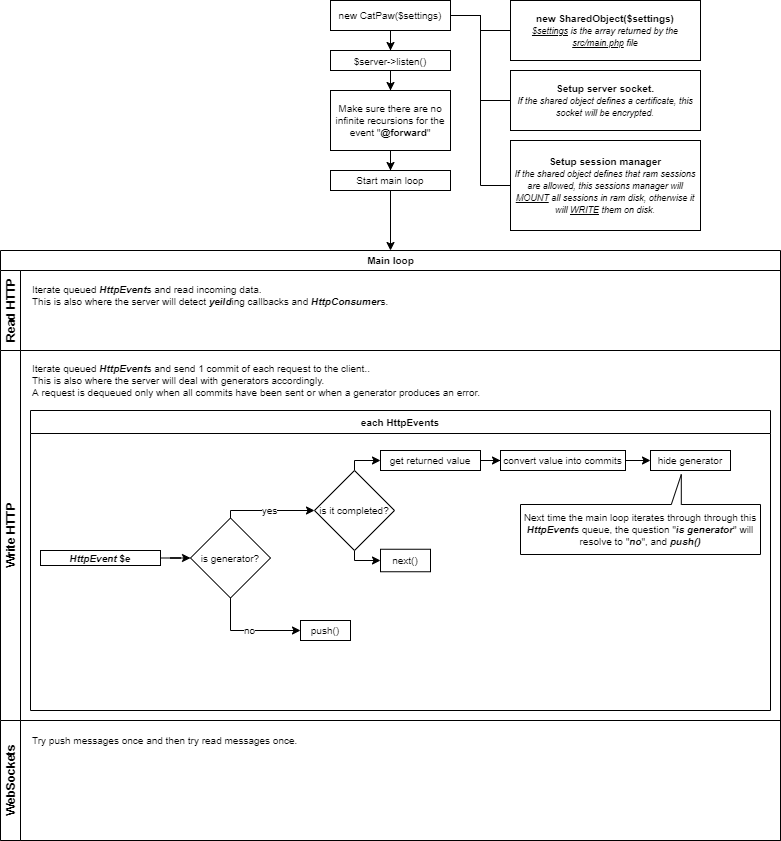

The diagram above was exported from draw.io. Its source (the exported page's mxGraphModel, read from the mxfile embedded in the PNG):
<mxGraphModel dx="1422" dy="838" grid="1" gridSize="10" guides="1" tooltips="1" connect="1" arrows="1" fold="1" page="1" pageScale="1" pageWidth="827" pageHeight="1169" math="0" shadow="0">
  <root>
    <mxCell id="0" />
    <mxCell id="1" parent="0" />
    <mxCell id="lEfsinpkYx7kkaVaV9f4-2" style="edgeStyle=orthogonalEdgeStyle;rounded=0;orthogonalLoop=1;jettySize=auto;html=1;" parent="1" source="lEfsinpkYx7kkaVaV9f4-1" target="lEfsinpkYx7kkaVaV9f4-3" edge="1">
      <mxGeometry relative="1" as="geometry">
        <mxPoint x="414" y="150" as="targetPoint" />
      </mxGeometry>
    </mxCell>
    <mxCell id="lEfsinpkYx7kkaVaV9f4-7" style="edgeStyle=orthogonalEdgeStyle;rounded=0;orthogonalLoop=1;jettySize=auto;html=1;entryX=0;entryY=0.5;entryDx=0;entryDy=0;fontSize=10;endArrow=none;endFill=0;" parent="1" source="lEfsinpkYx7kkaVaV9f4-1" target="lEfsinpkYx7kkaVaV9f4-6" edge="1">
      <mxGeometry relative="1" as="geometry" />
    </mxCell>
    <mxCell id="lEfsinpkYx7kkaVaV9f4-9" style="edgeStyle=orthogonalEdgeStyle;rounded=0;orthogonalLoop=1;jettySize=auto;html=1;entryX=0;entryY=0.5;entryDx=0;entryDy=0;fontSize=10;endArrow=none;endFill=0;" parent="1" source="lEfsinpkYx7kkaVaV9f4-1" target="lEfsinpkYx7kkaVaV9f4-8" edge="1">
      <mxGeometry relative="1" as="geometry" />
    </mxCell>
    <mxCell id="lEfsinpkYx7kkaVaV9f4-1" value="new CatPaw($settings)" style="rounded=0;whiteSpace=wrap;html=1;fontSize=10;" parent="1" vertex="1">
      <mxGeometry x="350" y="50" width="120" height="30" as="geometry" />
    </mxCell>
    <mxCell id="lEfsinpkYx7kkaVaV9f4-4" style="edgeStyle=orthogonalEdgeStyle;rounded=0;orthogonalLoop=1;jettySize=auto;html=1;exitX=1;exitY=0.5;exitDx=0;exitDy=0;endArrow=none;endFill=0;" parent="1" source="lEfsinpkYx7kkaVaV9f4-1" target="lEfsinpkYx7kkaVaV9f4-5" edge="1">
      <mxGeometry relative="1" as="geometry">
        <mxPoint x="560" y="180" as="targetPoint" />
        <mxPoint x="480" y="80" as="sourcePoint" />
      </mxGeometry>
    </mxCell>
    <mxCell id="lEfsinpkYx7kkaVaV9f4-12" style="edgeStyle=orthogonalEdgeStyle;rounded=0;orthogonalLoop=1;jettySize=auto;html=1;entryX=0.5;entryY=0;entryDx=0;entryDy=0;endArrow=classic;endFill=1;strokeColor=#000000;fontSize=10;" parent="1" source="lEfsinpkYx7kkaVaV9f4-3" target="lEfsinpkYx7kkaVaV9f4-11" edge="1">
      <mxGeometry relative="1" as="geometry" />
    </mxCell>
    <mxCell id="lEfsinpkYx7kkaVaV9f4-3" value="&lt;font style=&quot;font-size: 10px&quot;&gt;$server-&amp;gt;listen()&lt;/font&gt;" style="rounded=0;whiteSpace=wrap;html=1;" parent="1" vertex="1">
      <mxGeometry x="350" y="100" width="120" height="20" as="geometry" />
    </mxCell>
    <mxCell id="lEfsinpkYx7kkaVaV9f4-5" value="&lt;b&gt;new SharedObject($settings)&lt;/b&gt;&lt;br&gt;&lt;i&gt;&lt;font style=&quot;font-size: 9px&quot;&gt;&lt;u&gt;$settings&lt;/u&gt; is the array returned by the &lt;u&gt;src/main.php&lt;/u&gt;&amp;nbsp;file&lt;/font&gt;&lt;/i&gt;" style="rounded=0;whiteSpace=wrap;html=1;fontSize=10;" parent="1" vertex="1">
      <mxGeometry x="530" y="50" width="190" height="60" as="geometry" />
    </mxCell>
    <mxCell id="lEfsinpkYx7kkaVaV9f4-6" value="&lt;b&gt;&lt;font style=&quot;font-size: 10px&quot;&gt;Setup session manager&lt;/font&gt;&lt;/b&gt;&lt;br&gt;&lt;font style=&quot;font-size: 9px&quot;&gt;&lt;i&gt;If the shared object defines that ram sessions are allowed, this sessions manager will &lt;u&gt;MOUNT&lt;/u&gt; all sessions in ram disk, otherwise it will &lt;u&gt;WRITE&lt;/u&gt;&amp;nbsp;them on disk.&lt;/i&gt;&lt;/font&gt;" style="rounded=0;whiteSpace=wrap;html=1;fontSize=10;" parent="1" vertex="1">
      <mxGeometry x="530" y="190" width="190" height="90" as="geometry" />
    </mxCell>
    <mxCell id="lEfsinpkYx7kkaVaV9f4-8" value="&lt;b&gt;Setup server socket.&lt;/b&gt;&lt;br&gt;&lt;font style=&quot;font-size: 9px&quot;&gt;&lt;i&gt;If the shared object defines a certificate, this socket will be encrypted.&lt;/i&gt;&lt;/font&gt;" style="rounded=0;whiteSpace=wrap;html=1;fontSize=10;" parent="1" vertex="1">
      <mxGeometry x="530" y="120" width="190" height="60" as="geometry" />
    </mxCell>
    <mxCell id="lEfsinpkYx7kkaVaV9f4-14" style="edgeStyle=orthogonalEdgeStyle;rounded=0;orthogonalLoop=1;jettySize=auto;html=1;entryX=0.5;entryY=0;entryDx=0;entryDy=0;endArrow=classic;endFill=1;strokeColor=#000000;fontSize=10;" parent="1" source="lEfsinpkYx7kkaVaV9f4-11" target="lEfsinpkYx7kkaVaV9f4-13" edge="1">
      <mxGeometry relative="1" as="geometry" />
    </mxCell>
    <mxCell id="lEfsinpkYx7kkaVaV9f4-11" value="Make sure there are no infinite recursions for the event &quot;&lt;b&gt;@forward&lt;/b&gt;&quot;" style="rounded=0;whiteSpace=wrap;html=1;fontSize=10;" parent="1" vertex="1">
      <mxGeometry x="350" y="140" width="120" height="60" as="geometry" />
    </mxCell>
    <mxCell id="lEfsinpkYx7kkaVaV9f4-20" style="edgeStyle=orthogonalEdgeStyle;rounded=0;orthogonalLoop=1;jettySize=auto;html=1;entryX=0.5;entryY=0;entryDx=0;entryDy=0;endArrow=classic;endFill=1;strokeColor=#000000;fontSize=10;" parent="1" source="lEfsinpkYx7kkaVaV9f4-13" target="lEfsinpkYx7kkaVaV9f4-16" edge="1">
      <mxGeometry relative="1" as="geometry" />
    </mxCell>
    <mxCell id="lEfsinpkYx7kkaVaV9f4-13" value="Start main loop" style="rounded=0;whiteSpace=wrap;html=1;fontSize=10;" parent="1" vertex="1">
      <mxGeometry x="350" y="220" width="120" height="20" as="geometry" />
    </mxCell>
    <mxCell id="lEfsinpkYx7kkaVaV9f4-16" value="Main loop" style="swimlane;html=1;childLayout=stackLayout;resizeParent=1;resizeParentMax=0;horizontal=1;startSize=20;horizontalStack=0;fontSize=10;" parent="1" vertex="1">
      <mxGeometry x="20" y="300" width="780" height="590" as="geometry" />
    </mxCell>
    <mxCell id="lEfsinpkYx7kkaVaV9f4-17" value="Read HTTP" style="swimlane;html=1;startSize=20;horizontal=0;" parent="lEfsinpkYx7kkaVaV9f4-16" vertex="1">
      <mxGeometry y="20" width="780" height="80" as="geometry" />
    </mxCell>
    <mxCell id="lEfsinpkYx7kkaVaV9f4-29" value="Iterate queued &lt;b&gt;&lt;i&gt;HttpEvent&lt;/i&gt;&lt;/b&gt;s and read incoming data.&lt;br&gt;&lt;div&gt;This is also where the server will detect &lt;b&gt;&lt;i&gt;yeild&lt;/i&gt;&lt;/b&gt;ing callbacks and &lt;b&gt;&lt;i&gt;HttpConsumer&lt;/i&gt;&lt;/b&gt;s.&lt;/div&gt;" style="text;html=1;align=left;verticalAlign=middle;resizable=0;points=[];autosize=1;fontSize=10;" parent="lEfsinpkYx7kkaVaV9f4-17" vertex="1">
      <mxGeometry x="30" y="10" width="370" height="30" as="geometry" />
    </mxCell>
    <mxCell id="lEfsinpkYx7kkaVaV9f4-18" value="Write HTTP" style="swimlane;html=1;startSize=20;horizontal=0;" parent="lEfsinpkYx7kkaVaV9f4-16" vertex="1">
      <mxGeometry y="100" width="780" height="370" as="geometry" />
    </mxCell>
    <mxCell id="lEfsinpkYx7kkaVaV9f4-31" value="Iterate queued &lt;b&gt;&lt;i&gt;HttpEvent&lt;/i&gt;&lt;/b&gt;s and send 1 commit of each request to the client..&lt;br&gt;This is also where the server will deal with generators accordingly.&lt;br&gt;A request is dequeued only when all commits have been sent or when a generator produces an error." style="text;html=1;align=left;verticalAlign=middle;resizable=0;points=[];autosize=1;fontSize=10;" parent="lEfsinpkYx7kkaVaV9f4-18" vertex="1">
      <mxGeometry x="30" y="10" width="460" height="40" as="geometry" />
    </mxCell>
    <mxCell id="lEfsinpkYx7kkaVaV9f4-38" value="each HttpEvents" style="swimlane;fontSize=10;fontStyle=1" parent="lEfsinpkYx7kkaVaV9f4-18" vertex="1">
      <mxGeometry x="30" y="60" width="740" height="300" as="geometry" />
    </mxCell>
    <mxCell id="lEfsinpkYx7kkaVaV9f4-42" style="edgeStyle=orthogonalEdgeStyle;rounded=0;orthogonalLoop=1;jettySize=auto;html=1;endArrow=classic;endFill=1;strokeColor=#000000;fontSize=10;" parent="lEfsinpkYx7kkaVaV9f4-38" source="lEfsinpkYx7kkaVaV9f4-40" target="lEfsinpkYx7kkaVaV9f4-41" edge="1">
      <mxGeometry relative="1" as="geometry" />
    </mxCell>
    <mxCell id="lEfsinpkYx7kkaVaV9f4-40" value="&lt;b&gt;&lt;i&gt;HttpEvent&lt;/i&gt; $e&lt;/b&gt;" style="rounded=0;whiteSpace=wrap;html=1;fontSize=10;" parent="lEfsinpkYx7kkaVaV9f4-38" vertex="1">
      <mxGeometry x="10" y="140" width="120" height="15" as="geometry" />
    </mxCell>
    <mxCell id="lEfsinpkYx7kkaVaV9f4-44" value="yes" style="edgeStyle=orthogonalEdgeStyle;rounded=0;orthogonalLoop=1;jettySize=auto;html=1;entryX=0;entryY=0.5;entryDx=0;entryDy=0;endArrow=classic;endFill=1;fontSize=10;" parent="lEfsinpkYx7kkaVaV9f4-38" source="lEfsinpkYx7kkaVaV9f4-41" target="lEfsinpkYx7kkaVaV9f4-43" edge="1">
      <mxGeometry relative="1" as="geometry">
        <Array as="points">
          <mxPoint x="200" y="100" />
        </Array>
      </mxGeometry>
    </mxCell>
    <mxCell id="lEfsinpkYx7kkaVaV9f4-74" value="no" style="edgeStyle=orthogonalEdgeStyle;rounded=0;orthogonalLoop=1;jettySize=auto;html=1;entryX=0;entryY=0.5;entryDx=0;entryDy=0;endArrow=classic;endFill=1;strokeColor=#000000;fontSize=10;" parent="lEfsinpkYx7kkaVaV9f4-38" source="lEfsinpkYx7kkaVaV9f4-41" target="lEfsinpkYx7kkaVaV9f4-73" edge="1">
      <mxGeometry relative="1" as="geometry">
        <Array as="points">
          <mxPoint x="200" y="220" />
        </Array>
      </mxGeometry>
    </mxCell>
    <mxCell id="lEfsinpkYx7kkaVaV9f4-41" value="is generator?" style="rhombus;whiteSpace=wrap;html=1;fontSize=10;" parent="lEfsinpkYx7kkaVaV9f4-38" vertex="1">
      <mxGeometry x="160" y="107.5" width="80" height="80" as="geometry" />
    </mxCell>
    <mxCell id="lEfsinpkYx7kkaVaV9f4-47" style="edgeStyle=orthogonalEdgeStyle;rounded=0;orthogonalLoop=1;jettySize=auto;html=1;entryX=0;entryY=0.5;entryDx=0;entryDy=0;endArrow=classic;endFill=1;strokeColor=#000000;fontSize=10;" parent="lEfsinpkYx7kkaVaV9f4-38" source="lEfsinpkYx7kkaVaV9f4-43" target="lEfsinpkYx7kkaVaV9f4-46" edge="1">
      <mxGeometry relative="1" as="geometry">
        <Array as="points">
          <mxPoint x="324" y="150" />
        </Array>
      </mxGeometry>
    </mxCell>
    <mxCell id="lEfsinpkYx7kkaVaV9f4-49" style="edgeStyle=orthogonalEdgeStyle;rounded=0;orthogonalLoop=1;jettySize=auto;html=1;endArrow=classic;endFill=1;strokeColor=#000000;fontSize=10;" parent="lEfsinpkYx7kkaVaV9f4-38" source="lEfsinpkYx7kkaVaV9f4-43" target="lEfsinpkYx7kkaVaV9f4-48" edge="1">
      <mxGeometry relative="1" as="geometry">
        <Array as="points">
          <mxPoint x="324" y="50" />
        </Array>
      </mxGeometry>
    </mxCell>
    <mxCell id="lEfsinpkYx7kkaVaV9f4-43" value="is it completed?" style="rhombus;whiteSpace=wrap;html=1;fontSize=10;" parent="lEfsinpkYx7kkaVaV9f4-38" vertex="1">
      <mxGeometry x="284" y="60" width="80" height="80" as="geometry" />
    </mxCell>
    <mxCell id="lEfsinpkYx7kkaVaV9f4-46" value="&lt;a href=&quot;https://www.php.net/manual/en/generator.next.php&quot;&gt;next()&lt;/a&gt;" style="rounded=0;whiteSpace=wrap;html=1;fontSize=10;" parent="lEfsinpkYx7kkaVaV9f4-38" vertex="1">
      <mxGeometry x="350" y="138.75" width="50" height="22.5" as="geometry" />
    </mxCell>
    <mxCell id="lEfsinpkYx7kkaVaV9f4-51" style="edgeStyle=orthogonalEdgeStyle;rounded=0;orthogonalLoop=1;jettySize=auto;html=1;entryX=0;entryY=0.5;entryDx=0;entryDy=0;endArrow=classic;endFill=1;strokeColor=#000000;fontSize=10;" parent="lEfsinpkYx7kkaVaV9f4-38" source="lEfsinpkYx7kkaVaV9f4-48" target="lEfsinpkYx7kkaVaV9f4-50" edge="1">
      <mxGeometry relative="1" as="geometry" />
    </mxCell>
    <mxCell id="lEfsinpkYx7kkaVaV9f4-48" value="get returned value" style="rounded=0;whiteSpace=wrap;html=1;fontSize=10;" parent="lEfsinpkYx7kkaVaV9f4-38" vertex="1">
      <mxGeometry x="350" y="40" width="100" height="20" as="geometry" />
    </mxCell>
    <mxCell id="lEfsinpkYx7kkaVaV9f4-53" style="edgeStyle=orthogonalEdgeStyle;rounded=0;orthogonalLoop=1;jettySize=auto;html=1;entryX=0;entryY=0.5;entryDx=0;entryDy=0;endArrow=classic;endFill=1;strokeColor=#000000;fontSize=10;" parent="lEfsinpkYx7kkaVaV9f4-38" source="lEfsinpkYx7kkaVaV9f4-50" target="lEfsinpkYx7kkaVaV9f4-52" edge="1">
      <mxGeometry relative="1" as="geometry" />
    </mxCell>
    <mxCell id="lEfsinpkYx7kkaVaV9f4-50" value="convert value into commits" style="rounded=0;whiteSpace=wrap;html=1;fontSize=10;" parent="lEfsinpkYx7kkaVaV9f4-38" vertex="1">
      <mxGeometry x="470" y="40" width="125" height="20" as="geometry" />
    </mxCell>
    <mxCell id="lEfsinpkYx7kkaVaV9f4-52" value="hide generator" style="rounded=0;whiteSpace=wrap;html=1;fontSize=10;" parent="lEfsinpkYx7kkaVaV9f4-38" vertex="1">
      <mxGeometry x="620" y="40" width="80" height="20" as="geometry" />
    </mxCell>
    <mxCell id="lEfsinpkYx7kkaVaV9f4-55" value="Next time the main loop iterates through through this &lt;b&gt;&lt;i&gt;HttpEvent&lt;/i&gt;&lt;/b&gt;s queue, the question &quot;&lt;b&gt;&lt;i&gt;is generator&lt;/i&gt;&lt;/b&gt;&quot; will resolve to &quot;&lt;b&gt;&lt;i&gt;no&lt;/i&gt;&lt;/b&gt;&quot;, and &lt;b&gt;&lt;i&gt;push()&lt;/i&gt;&lt;/b&gt;" style="shape=callout;whiteSpace=wrap;html=1;perimeter=calloutPerimeter;fontSize=10;position2=0.33;direction=west;size=30;position=0.33;base=10;" parent="lEfsinpkYx7kkaVaV9f4-38" vertex="1">
      <mxGeometry x="490" y="64" width="240" height="80" as="geometry" />
    </mxCell>
    <mxCell id="lEfsinpkYx7kkaVaV9f4-73" value="&lt;a href=&quot;https://github.com/tncrazvan/catpaw/blob/7022b50436b54305c243930c37cd306be043c111/src/com/github/tncrazvan/catpaw/http/HttpEventManager.php#L265&quot;&gt;push()&lt;/a&gt;" style="rounded=0;whiteSpace=wrap;html=1;fontSize=10;" parent="lEfsinpkYx7kkaVaV9f4-38" vertex="1">
      <mxGeometry x="270" y="210" width="50" height="20" as="geometry" />
    </mxCell>
    <mxCell id="lEfsinpkYx7kkaVaV9f4-19" value="WebSockets" style="swimlane;html=1;startSize=20;horizontal=0;" parent="lEfsinpkYx7kkaVaV9f4-16" vertex="1">
      <mxGeometry y="470" width="780" height="120" as="geometry" />
    </mxCell>
    <mxCell id="lEfsinpkYx7kkaVaV9f4-32" value="Try push messages once and then try read messages once." style="text;html=1;align=left;verticalAlign=middle;resizable=0;points=[];autosize=1;fontSize=10;" parent="lEfsinpkYx7kkaVaV9f4-19" vertex="1">
      <mxGeometry x="30" y="10" width="280" height="20" as="geometry" />
    </mxCell>
  </root>
</mxGraphModel>